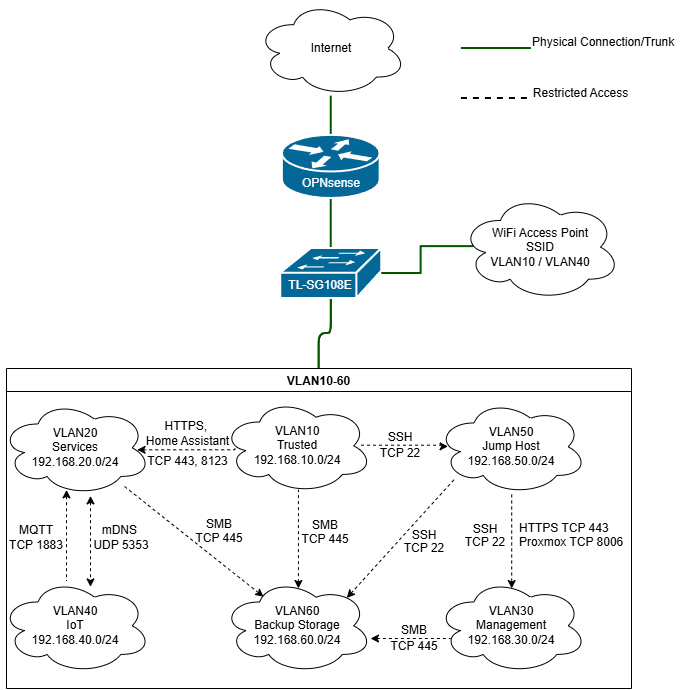

The diagram above was exported from draw.io. Its source (the exported page's mxGraphModel, read from the mxfile embedded in the PNG):
<mxGraphModel dx="589" dy="1474" grid="1" gridSize="10" guides="1" tooltips="1" connect="1" arrows="1" fold="1" page="1" pageScale="1" pageWidth="827" pageHeight="1169" math="0" shadow="0">
  <root>
    <mxCell id="0" />
    <mxCell id="1" parent="0" />
    <mxCell id="yU9mAVr1JxPCoC13Vmuq-3" edge="1" parent="1" source="yU9mAVr1JxPCoC13Vmuq-1" style="edgeStyle=orthogonalEdgeStyle;rounded=0;orthogonalLoop=1;jettySize=auto;html=1;startArrow=none;startFill=0;endArrow=none;endFill=0;fillColor=#008a00;strokeColor=light-dark(#005700,#FFFFFF);strokeWidth=2;" target="yU9mAVr1JxPCoC13Vmuq-2" value="">
      <mxGeometry relative="1" as="geometry" />
    </mxCell>
    <mxCell id="yU9mAVr1JxPCoC13Vmuq-1" parent="1" style="ellipse;shape=cloud;whiteSpace=wrap;html=1;" value="Internet" vertex="1">
      <mxGeometry height="95.29" width="150.4" x="255.54" y="-1097.64" as="geometry" />
    </mxCell>
    <mxCell id="yU9mAVr1JxPCoC13Vmuq-45" edge="1" parent="1" source="yU9mAVr1JxPCoC13Vmuq-42" style="edgeStyle=orthogonalEdgeStyle;rounded=0;orthogonalLoop=1;jettySize=auto;html=1;endArrow=none;endFill=0;entryX=0.5;entryY=1;entryDx=0;entryDy=0;fillColor=#008a00;strokeColor=#005700;strokeWidth=2;" target="yU9mAVr1JxPCoC13Vmuq-72" value="">
      <mxGeometry relative="1" as="geometry">
        <mxPoint x="330.72413793103465" y="-864.2794117647059" as="targetPoint" />
      </mxGeometry>
    </mxCell>
    <mxCell id="yU9mAVr1JxPCoC13Vmuq-47" edge="1" parent="1" source="yU9mAVr1JxPCoC13Vmuq-42" style="edgeStyle=orthogonalEdgeStyle;rounded=0;orthogonalLoop=1;jettySize=auto;html=1;endArrow=none;endFill=0;entryX=0.086;entryY=0.495;entryDx=0;entryDy=0;entryPerimeter=0;fillColor=#008a00;strokeColor=#005700;strokeWidth=2;" target="yU9mAVr1JxPCoC13Vmuq-46" value="">
      <mxGeometry relative="1" as="geometry" />
    </mxCell>
    <mxCell id="yU9mAVr1JxPCoC13Vmuq-46" parent="1" style="ellipse;shape=cloud;whiteSpace=wrap;html=1;" value="WiFi Access Point&lt;div&gt;SSID&lt;/div&gt;&lt;div&gt;VLAN10 /&amp;nbsp;&lt;span style=&quot;background-color: transparent; color: light-dark(rgb(0, 0, 0), rgb(255, 255, 255));&quot;&gt;VLAN40&lt;/span&gt;&lt;/div&gt;" vertex="1">
      <mxGeometry height="106.67" width="160" x="460" y="-904.6700000000001" as="geometry" />
    </mxCell>
    <mxCell id="yU9mAVr1JxPCoC13Vmuq-38" parent="1" style="text;whiteSpace=wrap;" value="Physical Connection/Trunk" vertex="1">
      <mxGeometry height="40" width="160" x="530" y="-1070" as="geometry" />
    </mxCell>
    <mxCell id="yU9mAVr1JxPCoC13Vmuq-34" edge="1" parent="1" style="endArrow=none;dashed=1;html=1;rounded=0;strokeWidth=2;" value="">
      <mxGeometry height="50" relative="1" width="50" as="geometry">
        <mxPoint x="460.93" y="-1000" as="sourcePoint" />
        <mxPoint x="530.9300000000001" y="-1000" as="targetPoint" />
      </mxGeometry>
    </mxCell>
    <mxCell id="yU9mAVr1JxPCoC13Vmuq-35" edge="1" parent="1" style="endArrow=none;html=1;rounded=0;fillColor=#008a00;strokeColor=#005700;strokeWidth=2;" value="">
      <mxGeometry height="50" relative="1" width="50" as="geometry">
        <mxPoint x="460.93" y="-1050" as="sourcePoint" />
        <mxPoint x="530.9300000000001" y="-1050" as="targetPoint" />
      </mxGeometry>
    </mxCell>
    <mxCell id="yU9mAVr1JxPCoC13Vmuq-37" parent="1" style="text;html=1;whiteSpace=wrap;strokeColor=none;fillColor=none;align=center;verticalAlign=middle;rounded=0;" value="Restricted Access" vertex="1">
      <mxGeometry height="30" width="101" x="530" y="-1020" as="geometry" />
    </mxCell>
    <mxCell id="yU9mAVr1JxPCoC13Vmuq-55" edge="1" parent="1" source="yU9mAVr1JxPCoC13Vmuq-50" style="edgeStyle=orthogonalEdgeStyle;rounded=1;orthogonalLoop=1;jettySize=auto;html=1;curved=0;endArrow=none;endFill=0;" target="yU9mAVr1JxPCoC13Vmuq-42" value="">
      <mxGeometry relative="1" as="geometry" />
    </mxCell>
    <mxCell id="yU9mAVr1JxPCoC13Vmuq-56" edge="1" parent="1" source="yU9mAVr1JxPCoC13Vmuq-50" style="edgeStyle=orthogonalEdgeStyle;rounded=1;orthogonalLoop=1;jettySize=auto;html=1;curved=0;endArrow=none;endFill=0;fillColor=#008a00;strokeColor=#005700;strokeWidth=2;" target="yU9mAVr1JxPCoC13Vmuq-42" value="">
      <mxGeometry relative="1" as="geometry" />
    </mxCell>
    <mxCell id="yU9mAVr1JxPCoC13Vmuq-7" parent="1" style="ellipse;shape=cloud;whiteSpace=wrap;html=1;container=0;" value="VLAN10&lt;div&gt;Trusted&lt;/div&gt;&lt;div&gt;&lt;span style=&quot;background-color: transparent; color: light-dark(rgb(0, 0, 0), rgb(255, 255, 255));&quot;&gt;192.168.10.0/24&lt;/span&gt;&lt;/div&gt;" vertex="1">
      <mxGeometry height="95.29411764705883" width="150.39577836411613" x="221.54263852242755" y="-700.3282352941177" as="geometry" />
    </mxCell>
    <mxCell id="yU9mAVr1JxPCoC13Vmuq-20" edge="1" parent="1" source="yU9mAVr1JxPCoC13Vmuq-11" style="edgeStyle=orthogonalEdgeStyle;rounded=0;orthogonalLoop=1;jettySize=auto;html=1;endArrow=classic;endFill=1;dashed=1;" value="">
      <mxGeometry relative="1" as="geometry">
        <mxPoint x="511.19000000000005" y="-510" as="targetPoint" />
      </mxGeometry>
    </mxCell>
    <mxCell id="yU9mAVr1JxPCoC13Vmuq-11" parent="1" style="ellipse;shape=cloud;whiteSpace=wrap;html=1;container=0;" value="VLAN50&lt;div&gt;Jump Host&lt;/div&gt;&lt;div&gt;192.168.50.0&lt;span style=&quot;background-color: transparent; color: light-dark(rgb(0, 0, 0), rgb(255, 255, 255));&quot;&gt;/24&lt;/span&gt;&lt;/div&gt;" vertex="1">
      <mxGeometry height="95.29411764705883" width="150.39577836411613" x="435.99757255936686" y="-699.3288235294118" as="geometry" />
    </mxCell>
    <mxCell id="yU9mAVr1JxPCoC13Vmuq-13" parent="1" style="ellipse;shape=cloud;whiteSpace=wrap;html=1;container=0;" value="VLAN20&lt;div&gt;Services&lt;/div&gt;&lt;div&gt;192.168.20.0&lt;span style=&quot;background-color: transparent; color: light-dark(rgb(0, 0, 0), rgb(255, 255, 255));&quot;&gt;/24&lt;/span&gt;&lt;/div&gt;" vertex="1">
      <mxGeometry height="95.29411764705883" width="150.39577836411613" x="0.0008970976253692697" y="-698.3288235294117" as="geometry" />
    </mxCell>
    <mxCell id="yU9mAVr1JxPCoC13Vmuq-15" parent="1" style="ellipse;shape=cloud;whiteSpace=wrap;html=1;container=0;" value="VLAN40&lt;div&gt;IoT&lt;/div&gt;&lt;div&gt;&lt;span style=&quot;background-color: transparent; color: light-dark(rgb(0, 0, 0), rgb(255, 255, 255));&quot;&gt;192.168.40.0&lt;/span&gt;&lt;span style=&quot;background-color: transparent; color: light-dark(rgb(0, 0, 0), rgb(255, 255, 255));&quot;&gt;/24&lt;/span&gt;&lt;/div&gt;" vertex="1">
      <mxGeometry height="95.29411764705883" width="150.39577836411613" y="-520.3388235294117" as="geometry" />
    </mxCell>
    <mxCell id="yU9mAVr1JxPCoC13Vmuq-17" parent="1" style="ellipse;shape=cloud;whiteSpace=wrap;html=1;container=0;" value="VLAN60&lt;div&gt;Backup Storage&lt;/div&gt;&lt;div&gt;192.168.60.0&lt;span style=&quot;background-color: transparent; color: light-dark(rgb(0, 0, 0), rgb(255, 255, 255));&quot;&gt;/24&lt;/span&gt;&lt;/div&gt;" vertex="1">
      <mxGeometry height="95.29411764705883" width="150.39577836411613" x="221.54263852242755" y="-520.3341176470587" as="geometry" />
    </mxCell>
    <mxCell id="yU9mAVr1JxPCoC13Vmuq-19" parent="1" style="ellipse;shape=cloud;whiteSpace=wrap;html=1;container=0;" value="VLAN30&lt;div&gt;Management&lt;/div&gt;&lt;div&gt;192.168.30.0&lt;span style=&quot;background-color: transparent; color: light-dark(rgb(0, 0, 0), rgb(255, 255, 255));&quot;&gt;/24&lt;/span&gt;&lt;/div&gt;" vertex="1">
      <mxGeometry height="95.29411764705883" width="150.39577836411613" x="435.9942216358841" y="-520.3388235294118" as="geometry" />
    </mxCell>
    <mxCell id="yU9mAVr1JxPCoC13Vmuq-25" edge="1" parent="1" style="endArrow=none;dashed=1;html=1;rounded=0;startArrow=classic;startFill=1;endFill=0;" value="">
      <mxGeometry height="50" relative="1" width="50" as="geometry">
        <mxPoint x="370" y="-460" as="sourcePoint" />
        <mxPoint x="450" y="-460" as="targetPoint" />
      </mxGeometry>
    </mxCell>
    <mxCell id="yU9mAVr1JxPCoC13Vmuq-26" edge="1" parent="1" source="yU9mAVr1JxPCoC13Vmuq-17" style="endArrow=none;dashed=1;html=1;rounded=0;endFill=0;exitX=0.276;exitY=0.195;exitDx=0;exitDy=0;exitPerimeter=0;startArrow=classic;startFill=1;" target="yU9mAVr1JxPCoC13Vmuq-13" value="">
      <mxGeometry height="50" relative="1" width="50" as="geometry">
        <mxPoint x="584.9973614775727" y="-351.71058823529415" as="sourcePoint" />
        <mxPoint x="484.73350923482855" y="-458.91647058823537" as="targetPoint" />
      </mxGeometry>
    </mxCell>
    <mxCell id="yU9mAVr1JxPCoC13Vmuq-27" edge="1" parent="1" style="endArrow=none;dashed=1;html=1;rounded=0;endFill=0;entryX=0.508;entryY=0.96;entryDx=0;entryDy=0;entryPerimeter=0;startArrow=classic;startFill=1;" target="yU9mAVr1JxPCoC13Vmuq-7" value="">
      <mxGeometry height="50" relative="1" width="50" as="geometry">
        <Array as="points" />
        <mxPoint x="297.94" y="-510" as="sourcePoint" />
        <mxPoint x="297.31" y="-600.33" as="targetPoint" />
      </mxGeometry>
    </mxCell>
    <mxCell id="yU9mAVr1JxPCoC13Vmuq-50" parent="1" style="swimlane;container=0;" value="VLAN10-60" vertex="1">
      <mxGeometry height="320" width="625" x="6" y="-730" as="geometry" />
    </mxCell>
    <mxCell id="yU9mAVr1JxPCoC13Vmuq-61" edge="1" parent="yU9mAVr1JxPCoC13Vmuq-50" style="edgeStyle=orthogonalEdgeStyle;rounded=0;orthogonalLoop=1;jettySize=auto;html=1;dashed=1;endArrow=classic;endFill=1;startArrow=none;startFill=0;" value="">
      <mxGeometry relative="1" as="geometry">
        <Array as="points">
          <mxPoint x="436.04999999999995" y="76.72" />
        </Array>
        <mxPoint x="354.53" y="76.71999999999996" as="sourcePoint" />
        <mxPoint x="441.53" y="77.92" as="targetPoint" />
      </mxGeometry>
    </mxCell>
    <mxCell id="yU9mAVr1JxPCoC13Vmuq-58" edge="1" parent="yU9mAVr1JxPCoC13Vmuq-50" style="edgeStyle=orthogonalEdgeStyle;rounded=0;orthogonalLoop=1;jettySize=auto;html=1;dashed=1;endArrow=none;endFill=0;startArrow=classic;startFill=1;" value="">
      <mxGeometry relative="1" as="geometry">
        <mxPoint x="59.998786279683415" y="121.40529411764707" as="sourcePoint" />
        <mxPoint x="60" y="212.42" as="targetPoint" />
      </mxGeometry>
    </mxCell>
    <mxCell id="yU9mAVr1JxPCoC13Vmuq-57" edge="1" parent="yU9mAVr1JxPCoC13Vmuq-50" style="edgeStyle=orthogonalEdgeStyle;rounded=0;orthogonalLoop=1;jettySize=auto;html=1;dashed=1;endArrow=classic;endFill=1;startArrow=none;startFill=0;exitX=0.07;exitY=0.4;exitDx=0;exitDy=0;exitPerimeter=0;entryX=0.875;entryY=0.5;entryDx=0;entryDy=0;entryPerimeter=0;" value="">
      <mxGeometry relative="1" as="geometry">
        <Array as="points">
          <mxPoint x="228.4" y="81.32000000000005" />
        </Array>
        <mxPoint x="228.4" y="80" as="sourcePoint" />
        <mxPoint x="130.59720316622702" y="81.31823529411758" as="targetPoint" />
      </mxGeometry>
    </mxCell>
    <mxCell id="yU9mAVr1JxPCoC13Vmuq-80" parent="yU9mAVr1JxPCoC13Vmuq-50" style="text;html=1;whiteSpace=wrap;strokeColor=none;fillColor=none;align=center;verticalAlign=middle;rounded=0;" value="MQTT TCP 1883" vertex="1">
      <mxGeometry height="73.03" width="60" y="132.47" as="geometry" />
    </mxCell>
    <mxCell id="yU9mAVr1JxPCoC13Vmuq-81" parent="yU9mAVr1JxPCoC13Vmuq-50" style="text;html=1;whiteSpace=wrap;strokeColor=none;fillColor=none;align=center;verticalAlign=middle;rounded=0;" value="mDNS&amp;nbsp;&lt;div&gt;UDP 5353&lt;/div&gt;" vertex="1">
      <mxGeometry height="73.03" width="60" x="85" y="132.47" as="geometry" />
    </mxCell>
    <mxCell id="yU9mAVr1JxPCoC13Vmuq-101" edge="1" parent="yU9mAVr1JxPCoC13Vmuq-50" style="endArrow=none;dashed=1;html=1;rounded=0;startArrow=classic;startFill=1;endFill=0;" value="">
      <mxGeometry height="50" relative="1" width="50" as="geometry">
        <mxPoint x="340.3" y="229.46" as="sourcePoint" />
        <mxPoint x="449.3" y="109.2" as="targetPoint" />
      </mxGeometry>
    </mxCell>
    <mxCell id="yU9mAVr1JxPCoC13Vmuq-102" connectable="0" parent="yU9mAVr1JxPCoC13Vmuq-50" style="group" value="" vertex="1">
      <mxGeometry height="43.66999999999999" width="70" x="383" y="152" as="geometry" />
    </mxCell>
    <mxCell id="yU9mAVr1JxPCoC13Vmuq-85" parent="yU9mAVr1JxPCoC13Vmuq-102" style="text;html=1;whiteSpace=wrap;strokeColor=none;fillColor=none;align=center;verticalAlign=middle;rounded=0;" value="SSH" vertex="1">
      <mxGeometry height="30" width="60" x="5" as="geometry" />
    </mxCell>
    <mxCell id="yU9mAVr1JxPCoC13Vmuq-86" parent="yU9mAVr1JxPCoC13Vmuq-102" style="text;html=1;whiteSpace=wrap;strokeColor=none;fillColor=none;align=center;verticalAlign=middle;rounded=0;" value="TCP 22" vertex="1">
      <mxGeometry height="30" width="70" y="12.669999999999987" as="geometry" />
    </mxCell>
    <mxCell id="yU9mAVr1JxPCoC13Vmuq-103" connectable="0" parent="yU9mAVr1JxPCoC13Vmuq-50" style="group" value="" vertex="1">
      <mxGeometry height="36.84000000000003" width="70" x="284" y="149.49" as="geometry" />
    </mxCell>
    <mxCell id="yU9mAVr1JxPCoC13Vmuq-108" connectable="0" parent="yU9mAVr1JxPCoC13Vmuq-103" style="group" value="" vertex="1">
      <mxGeometry height="36.84000000000003" width="70" as="geometry" />
    </mxCell>
    <mxCell id="yU9mAVr1JxPCoC13Vmuq-99" parent="yU9mAVr1JxPCoC13Vmuq-108" style="text;html=1;whiteSpace=wrap;strokeColor=none;fillColor=none;align=center;verticalAlign=middle;rounded=0;" value="SMB" vertex="1">
      <mxGeometry height="15.5" width="60" x="5" as="geometry" />
    </mxCell>
    <mxCell id="yU9mAVr1JxPCoC13Vmuq-100" parent="yU9mAVr1JxPCoC13Vmuq-108" style="text;html=1;whiteSpace=wrap;strokeColor=none;fillColor=none;align=center;verticalAlign=middle;rounded=0;" value="TCP 445" vertex="1">
      <mxGeometry height="30" width="70" y="6.840000000000032" as="geometry" />
    </mxCell>
    <mxCell id="yU9mAVr1JxPCoC13Vmuq-107" connectable="0" parent="yU9mAVr1JxPCoC13Vmuq-50" style="group" value="" vertex="1">
      <mxGeometry height="42.51999999999998" width="70" x="444" y="146.00000000000003" as="geometry" />
    </mxCell>
    <mxCell id="yU9mAVr1JxPCoC13Vmuq-87" parent="yU9mAVr1JxPCoC13Vmuq-107" style="text;html=1;whiteSpace=wrap;strokeColor=none;fillColor=none;align=center;verticalAlign=middle;rounded=0;" value="SSH" vertex="1">
      <mxGeometry height="30" width="60" x="5" as="geometry" />
    </mxCell>
    <mxCell id="yU9mAVr1JxPCoC13Vmuq-88" parent="yU9mAVr1JxPCoC13Vmuq-107" style="text;html=1;whiteSpace=wrap;strokeColor=none;fillColor=none;align=center;verticalAlign=middle;rounded=0;" value="TCP 22" vertex="1">
      <mxGeometry height="30" width="70" y="12.519999999999982" as="geometry" />
    </mxCell>
    <mxCell id="yU9mAVr1JxPCoC13Vmuq-109" connectable="0" parent="yU9mAVr1JxPCoC13Vmuq-50" style="group" value="" vertex="1">
      <mxGeometry height="36.839999999999975" width="70" x="178" y="148.49000000000004" as="geometry" />
    </mxCell>
    <mxCell id="yU9mAVr1JxPCoC13Vmuq-93" parent="yU9mAVr1JxPCoC13Vmuq-109" style="text;html=1;whiteSpace=wrap;strokeColor=none;fillColor=none;align=center;verticalAlign=middle;rounded=0;" value="SMB" vertex="1">
      <mxGeometry height="15.5" width="60" x="5" as="geometry" />
    </mxCell>
    <mxCell id="yU9mAVr1JxPCoC13Vmuq-94" parent="yU9mAVr1JxPCoC13Vmuq-109" style="text;html=1;whiteSpace=wrap;strokeColor=none;fillColor=none;align=center;verticalAlign=middle;rounded=0;" value="TCP 445" vertex="1">
      <mxGeometry height="30" width="70" y="6.839999999999975" as="geometry" />
    </mxCell>
    <mxCell id="yU9mAVr1JxPCoC13Vmuq-111" connectable="0" parent="yU9mAVr1JxPCoC13Vmuq-50" style="group" value="" vertex="1">
      <mxGeometry height="39" width="70" x="373" y="254" as="geometry" />
    </mxCell>
    <mxCell id="yU9mAVr1JxPCoC13Vmuq-89" parent="yU9mAVr1JxPCoC13Vmuq-111" style="text;html=1;whiteSpace=wrap;strokeColor=none;fillColor=none;align=center;verticalAlign=middle;rounded=0;" value="SMB" vertex="1">
      <mxGeometry height="15.5" width="60" x="5" as="geometry" />
    </mxCell>
    <mxCell id="yU9mAVr1JxPCoC13Vmuq-90" parent="yU9mAVr1JxPCoC13Vmuq-111" style="text;html=1;whiteSpace=wrap;strokeColor=none;fillColor=none;align=center;verticalAlign=middle;rounded=0;" value="TCP 445" vertex="1">
      <mxGeometry height="30" width="70" y="9" as="geometry" />
    </mxCell>
    <mxCell id="yU9mAVr1JxPCoC13Vmuq-112" connectable="0" parent="yU9mAVr1JxPCoC13Vmuq-50" style="group" value="" vertex="1">
      <mxGeometry height="38.5" width="79.60000000000002" x="354" y="61.5" as="geometry" />
    </mxCell>
    <mxCell id="yU9mAVr1JxPCoC13Vmuq-82" parent="yU9mAVr1JxPCoC13Vmuq-112" style="text;html=1;whiteSpace=wrap;strokeColor=none;fillColor=none;align=center;verticalAlign=middle;rounded=0;" value="SSH" vertex="1">
      <mxGeometry height="15.5" width="60" x="10" as="geometry" />
    </mxCell>
    <mxCell id="yU9mAVr1JxPCoC13Vmuq-83" parent="yU9mAVr1JxPCoC13Vmuq-112" style="text;html=1;whiteSpace=wrap;strokeColor=none;fillColor=none;align=center;verticalAlign=middle;rounded=0;" value="TCP 22" vertex="1">
      <mxGeometry height="30" width="79.6" y="8.5" as="geometry" />
    </mxCell>
    <mxCell id="7fGYZYhWSO3UorCWl-Rd-1" connectable="0" parent="yU9mAVr1JxPCoC13Vmuq-50" style="group" value="" vertex="1">
      <mxGeometry height="54.5" width="101" x="131" y="46" as="geometry" />
    </mxCell>
    <mxCell id="yU9mAVr1JxPCoC13Vmuq-62" parent="7fGYZYhWSO3UorCWl-Rd-1" style="text;html=1;whiteSpace=wrap;strokeColor=none;fillColor=none;align=center;verticalAlign=middle;rounded=0;" value="TCP 443, 8123" vertex="1">
      <mxGeometry height="15.5" width="101" y="39" as="geometry" />
    </mxCell>
    <mxCell id="yU9mAVr1JxPCoC13Vmuq-78" parent="7fGYZYhWSO3UorCWl-Rd-1" style="text;html=1;whiteSpace=wrap;strokeColor=none;fillColor=none;align=center;verticalAlign=middle;rounded=0;" value="HTTPS,&amp;nbsp;&lt;div&gt;Home Assistant&lt;/div&gt;" vertex="1">
      <mxGeometry height="37" width="87" x="7" as="geometry" />
    </mxCell>
    <mxCell id="yU9mAVr1JxPCoC13Vmuq-79" edge="1" parent="7fGYZYhWSO3UorCWl-Rd-1" source="yU9mAVr1JxPCoC13Vmuq-78" style="edgeStyle=orthogonalEdgeStyle;rounded=0;orthogonalLoop=1;jettySize=auto;html=1;innerLoopWaypoints=1;exitX=0.5;exitY=1;exitDx=0;exitDy=0;" target="yU9mAVr1JxPCoC13Vmuq-78">
      <mxGeometry relative="1" as="geometry" />
    </mxCell>
    <mxCell id="7fGYZYhWSO3UorCWl-Rd-2" parent="yU9mAVr1JxPCoC13Vmuq-50" style="text;whiteSpace=wrap;html=1;" value="HTTPS TCP 443 Proxmox TCP 8006" vertex="1">
      <mxGeometry height="54.5" width="111" x="511" y="146" as="geometry" />
    </mxCell>
    <mxCell id="7fGYZYhWSO3UorCWl-Rd-3" edge="1" parent="yU9mAVr1JxPCoC13Vmuq-50" style="edgeStyle=orthogonalEdgeStyle;rounded=0;orthogonalLoop=1;jettySize=auto;html=1;dashed=1;endArrow=classic;endFill=1;startArrow=classic;startFill=1;" value="">
      <mxGeometry relative="1" as="geometry">
        <mxPoint x="84" y="127.39999999999998" as="sourcePoint" />
        <mxPoint x="84.00121372031657" y="218.4147058823529" as="targetPoint" />
      </mxGeometry>
    </mxCell>
    <mxCell id="yU9mAVr1JxPCoC13Vmuq-73" connectable="0" parent="1" style="group;" value="" vertex="1">
      <mxGeometry height="52" width="101" x="280.24" y="-850" as="geometry" />
    </mxCell>
    <mxCell id="yU9mAVr1JxPCoC13Vmuq-42" parent="yU9mAVr1JxPCoC13Vmuq-73" style="strokeColor=#ffffff;sketch=0;html=1;pointerEvents=1;dashed=0;fillColor=#036897;strokeWidth=2;verticalLabelPosition=bottom;verticalAlign=top;align=center;outlineConnect=0;shape=mxgraph.cisco.switches.workgroup_switch;" value="" vertex="1">
      <mxGeometry height="50" width="101" as="geometry" />
    </mxCell>
    <mxCell id="yU9mAVr1JxPCoC13Vmuq-70" parent="yU9mAVr1JxPCoC13Vmuq-73" style="text;html=1;whiteSpace=wrap;strokeColor=none;fillColor=none;align=center;verticalAlign=middle;rounded=0;" value="&lt;span style=&quot;color: light-dark(rgb(255, 255, 255), rgb(255, 255, 255));&quot;&gt;TL-SG108E&lt;/span&gt;" vertex="1">
      <mxGeometry height="30" width="79.6" y="22" as="geometry" />
    </mxCell>
    <mxCell id="yU9mAVr1JxPCoC13Vmuq-74" connectable="0" parent="1" style="group" value="" vertex="1">
      <mxGeometry height="63.1370588235294" width="97.7572559366755" x="281.86189973614785" y="-963.1470588235294" as="geometry" />
    </mxCell>
    <mxCell id="yU9mAVr1JxPCoC13Vmuq-2" parent="yU9mAVr1JxPCoC13Vmuq-74" style="strokeColor=#ffffff;sketch=0;html=1;pointerEvents=1;dashed=0;fillColor=#036897;strokeWidth=2;verticalLabelPosition=bottom;verticalAlign=top;align=center;outlineConnect=0;shape=mxgraph.cisco.routers.router;" value="" vertex="1">
      <mxGeometry height="63.13235294117647" width="97.75725593667548" as="geometry" />
    </mxCell>
    <mxCell id="yU9mAVr1JxPCoC13Vmuq-72" parent="yU9mAVr1JxPCoC13Vmuq-74" style="text;html=1;whiteSpace=wrap;align=center;verticalAlign=middle;rounded=0;fontColor=light-dark(#FFFFFF,#FFFFFF);" value="OPNsense" vertex="1">
      <mxGeometry height="30" width="60" x="18.87810026385216" y="33.1370588235294" as="geometry" />
    </mxCell>
  </root>
</mxGraphModel>